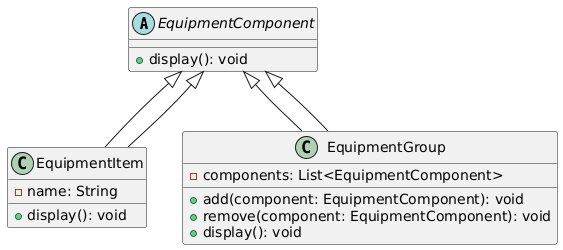

The diagram above was rendered by PlantUML. Its source (embedded in the PNG):
@startuml
abstract class EquipmentComponent {
    + display(): void
}

class EquipmentItem extends EquipmentComponent {
    - name: String
    + display(): void
}

class EquipmentGroup extends EquipmentComponent {
    - components: List<EquipmentComponent>
    + add(component: EquipmentComponent): void
    + remove(component: EquipmentComponent): void
    + display(): void
}

EquipmentComponent <|-- EquipmentItem
EquipmentComponent <|-- EquipmentGroup
@enduml